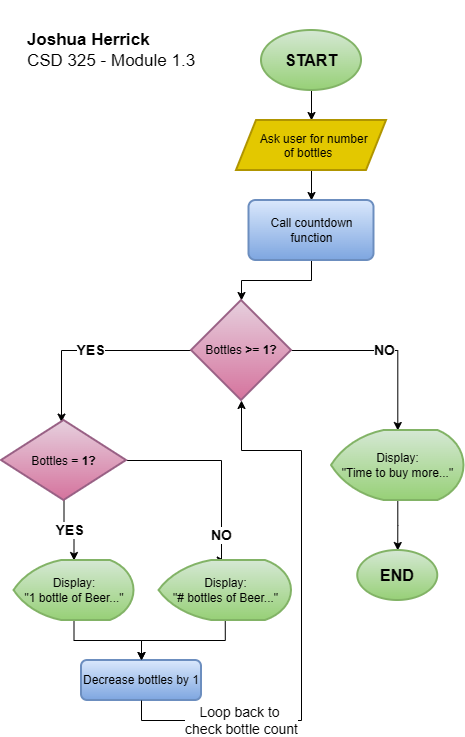

The diagram above was exported from draw.io. Its source (the exported page's mxGraphModel, read from the mxfile embedded in the PNG):
<mxGraphModel dx="452" dy="1876" grid="1" gridSize="10" guides="1" tooltips="1" connect="1" arrows="1" fold="1" page="1" pageScale="1" pageWidth="850" pageHeight="1100" math="0" shadow="0">
  <root>
    <mxCell id="0" />
    <mxCell id="1" parent="0" />
    <mxCell id="AwRdvyPJ8ObO82XxxonU-6" edge="1" parent="1" source="AwRdvyPJ8ObO82XxxonU-1" style="edgeStyle=orthogonalEdgeStyle;rounded=0;orthogonalLoop=1;jettySize=auto;html=1;" target="AwRdvyPJ8ObO82XxxonU-5" value="">
      <mxGeometry relative="1" as="geometry" />
    </mxCell>
    <mxCell id="AwRdvyPJ8ObO82XxxonU-1" parent="1" style="strokeWidth=2;html=1;shape=mxgraph.flowchart.start_1;whiteSpace=wrap;fillColor=#d5e8d4;gradientColor=#97d077;strokeColor=#82b366;" value="&lt;font style=&quot;font-size: 16px;&quot;&gt;&lt;b&gt;START&lt;/b&gt;&lt;/font&gt;" vertex="1">
      <mxGeometry height="60" width="100" x="270" y="10" as="geometry" />
    </mxCell>
    <mxCell id="AwRdvyPJ8ObO82XxxonU-3" parent="1" style="text;html=1;whiteSpace=wrap;strokeColor=none;fillColor=none;align=center;verticalAlign=middle;rounded=0;" value="&lt;div style=&quot;text-align: left;&quot;&gt;&lt;b style=&quot;font-size: 17px; background-color: transparent; color: light-dark(rgb(0, 0, 0), rgb(255, 255, 255));&quot;&gt;Joshua Herrick&lt;/b&gt;&lt;/div&gt;&lt;div&gt;&lt;font style=&quot;font-size: 17px;&quot;&gt;CSD 325 - Module 1.3&lt;/font&gt;&lt;/div&gt;" vertex="1">
      <mxGeometry height="100" width="220" x="10" y="-20" as="geometry" />
    </mxCell>
    <mxCell id="AwRdvyPJ8ObO82XxxonU-8" edge="1" parent="1" source="AwRdvyPJ8ObO82XxxonU-5" style="edgeStyle=orthogonalEdgeStyle;rounded=0;orthogonalLoop=1;jettySize=auto;html=1;" target="AwRdvyPJ8ObO82XxxonU-7" value="">
      <mxGeometry relative="1" as="geometry" />
    </mxCell>
    <mxCell id="AwRdvyPJ8ObO82XxxonU-5" parent="1" style="shape=parallelogram;perimeter=parallelogramPerimeter;whiteSpace=wrap;html=1;shapeInside=1;fixedSize=1;strokeWidth=2;fillColor=#e3c800;strokeColor=#B09500;fontColor=#000000;" value="Ask user for number of bottles" vertex="1">
      <mxGeometry height="50" width="150" x="245" y="100" as="geometry" />
    </mxCell>
    <mxCell id="AwRdvyPJ8ObO82XxxonU-10" edge="1" parent="1" source="AwRdvyPJ8ObO82XxxonU-7" style="edgeStyle=orthogonalEdgeStyle;rounded=0;orthogonalLoop=1;jettySize=auto;html=1;" target="AwRdvyPJ8ObO82XxxonU-9" value="">
      <mxGeometry relative="1" as="geometry" />
    </mxCell>
    <mxCell id="AwRdvyPJ8ObO82XxxonU-7" parent="1" style="rounded=1;whiteSpace=wrap;html=1;absoluteArcSize=1;arcSize=14;strokeWidth=2;fillColor=#dae8fc;strokeColor=#6c8ebf;gradientColor=#7ea6e0;" value="Call countdown function" vertex="1">
      <mxGeometry height="60" width="125" x="257.5" y="180" as="geometry" />
    </mxCell>
    <mxCell id="AwRdvyPJ8ObO82XxxonU-12" edge="1" parent="1" source="AwRdvyPJ8ObO82XxxonU-9" style="edgeStyle=orthogonalEdgeStyle;rounded=0;orthogonalLoop=1;jettySize=auto;html=1;" target="AwRdvyPJ8ObO82XxxonU-11" value="&lt;font style=&quot;font-size: 14px;&quot;&gt;&lt;b&gt;YES&lt;/b&gt;&lt;/font&gt;">
      <mxGeometry relative="1" as="geometry">
        <Array as="points">
          <mxPoint x="70" y="330" />
        </Array>
      </mxGeometry>
    </mxCell>
    <mxCell id="AwRdvyPJ8ObO82XxxonU-26" edge="1" parent="1" source="AwRdvyPJ8ObO82XxxonU-9" style="edgeStyle=orthogonalEdgeStyle;rounded=0;orthogonalLoop=1;jettySize=auto;html=1;fontSize=14;fontStyle=1" target="AwRdvyPJ8ObO82XxxonU-30" value="NO">
      <mxGeometry relative="1" as="geometry">
        <mxPoint x="410" y="440" as="targetPoint" />
      </mxGeometry>
    </mxCell>
    <mxCell id="AwRdvyPJ8ObO82XxxonU-9" parent="1" style="strokeWidth=2;html=1;shape=mxgraph.flowchart.decision;whiteSpace=wrap;fillColor=#e6d0de;gradientColor=#d5739d;strokeColor=#996185;" value="Bottles&lt;b&gt;&lt;font&gt; &amp;gt;= 1?&lt;/font&gt;&lt;/b&gt;" vertex="1">
      <mxGeometry height="100" width="100" x="200" y="280" as="geometry" />
    </mxCell>
    <mxCell id="AwRdvyPJ8ObO82XxxonU-15" edge="1" parent="1" source="AwRdvyPJ8ObO82XxxonU-11" style="edgeStyle=orthogonalEdgeStyle;rounded=0;orthogonalLoop=1;jettySize=auto;html=1;fontSize=14;fontStyle=1;entryX=0.5;entryY=0;entryDx=0;entryDy=0;entryPerimeter=0;" target="AwRdvyPJ8ObO82XxxonU-27" value="YES">
      <mxGeometry relative="1" as="geometry">
        <mxPoint x="72.5" y="550" as="targetPoint" />
      </mxGeometry>
    </mxCell>
    <mxCell id="AwRdvyPJ8ObO82XxxonU-17" edge="1" parent="1" source="AwRdvyPJ8ObO82XxxonU-11" style="edgeStyle=orthogonalEdgeStyle;rounded=0;orthogonalLoop=1;jettySize=auto;html=1;fontSize=14;fontStyle=1;entryX=0.5;entryY=0;entryDx=0;entryDy=0;entryPerimeter=0;" target="AwRdvyPJ8ObO82XxxonU-29" value="NO">
      <mxGeometry relative="1" x="0.7073" as="geometry">
        <mxPoint as="offset" />
        <Array as="points">
          <mxPoint x="230" y="440" />
        </Array>
        <mxPoint x="230" y="530" as="targetPoint" />
      </mxGeometry>
    </mxCell>
    <mxCell id="AwRdvyPJ8ObO82XxxonU-11" parent="1" style="rhombus;whiteSpace=wrap;html=1;shapeInside=1;fillColor=#e6d0de;strokeColor=#996185;strokeWidth=2;gradientColor=#d5739d;" value="Bottles&amp;nbsp;&lt;b style=&quot;background-color: transparent; color: light-dark(rgb(0, 0, 0), rgb(255, 255, 255));&quot;&gt;= 1?&lt;/b&gt;" vertex="1">
      <mxGeometry height="80" width="125" x="10" y="400" as="geometry" />
    </mxCell>
    <mxCell id="AwRdvyPJ8ObO82XxxonU-20" edge="1" parent="1" source="AwRdvyPJ8ObO82XxxonU-29" style="edgeStyle=orthogonalEdgeStyle;rounded=0;orthogonalLoop=1;jettySize=auto;html=1;exitX=0.5;exitY=1;exitDx=0;exitDy=0;exitPerimeter=0;" target="AwRdvyPJ8ObO82XxxonU-18" value="">
      <mxGeometry relative="1" as="geometry">
        <mxPoint x="230" y="600" as="sourcePoint" />
      </mxGeometry>
    </mxCell>
    <mxCell id="AwRdvyPJ8ObO82XxxonU-18" parent="1" style="whiteSpace=wrap;html=1;fillColor=#dae8fc;strokeColor=#6c8ebf;rounded=1;strokeWidth=2;gradientColor=#7ea6e0;" value="Decrease bottles by 1" vertex="1">
      <mxGeometry height="40" width="120" x="90" y="640" as="geometry" />
    </mxCell>
    <mxCell id="AwRdvyPJ8ObO82XxxonU-23" edge="1" parent="1" source="AwRdvyPJ8ObO82XxxonU-18" style="edgeStyle=orthogonalEdgeStyle;rounded=0;orthogonalLoop=1;jettySize=auto;html=1;entryX=0.5;entryY=1;entryDx=0;entryDy=0;entryPerimeter=0;fontSize=14;" target="AwRdvyPJ8ObO82XxxonU-9" value="Loop back to&amp;nbsp;&lt;br&gt;check bottle count">
      <mxGeometry relative="1" x="-0.5714" as="geometry">
        <mxPoint as="offset" />
        <Array as="points">
          <mxPoint x="150" y="700" />
          <mxPoint x="310" y="700" />
          <mxPoint x="310" y="430" />
          <mxPoint x="250" y="430" />
        </Array>
      </mxGeometry>
    </mxCell>
    <mxCell id="AwRdvyPJ8ObO82XxxonU-28" edge="1" parent="1" source="AwRdvyPJ8ObO82XxxonU-27" style="edgeStyle=orthogonalEdgeStyle;rounded=0;orthogonalLoop=1;jettySize=auto;html=1;entryX=0.5;entryY=0;entryDx=0;entryDy=0;" target="AwRdvyPJ8ObO82XxxonU-18">
      <mxGeometry relative="1" as="geometry" />
    </mxCell>
    <mxCell id="AwRdvyPJ8ObO82XxxonU-27" parent="1" style="strokeWidth=2;html=1;shape=mxgraph.flowchart.display;whiteSpace=wrap;fillColor=#d5e8d4;gradientColor=#97d077;strokeColor=#82b366;" value="Display:&lt;br&gt;&quot;1 bottle of Beer...&quot;" vertex="1">
      <mxGeometry height="60" width="120" x="22.5" y="540" as="geometry" />
    </mxCell>
    <mxCell id="AwRdvyPJ8ObO82XxxonU-29" parent="1" style="strokeWidth=2;html=1;shape=mxgraph.flowchart.display;whiteSpace=wrap;fillColor=#d5e8d4;gradientColor=#97d077;strokeColor=#82b366;" value="Display:&lt;br&gt;&quot;# bottles of Beer...&quot;" vertex="1">
      <mxGeometry height="60" width="132.5" x="167.5" y="540" as="geometry" />
    </mxCell>
    <mxCell id="AwRdvyPJ8ObO82XxxonU-32" edge="1" parent="1" source="AwRdvyPJ8ObO82XxxonU-30" style="edgeStyle=orthogonalEdgeStyle;rounded=0;orthogonalLoop=1;jettySize=auto;html=1;" target="AwRdvyPJ8ObO82XxxonU-31" value="">
      <mxGeometry relative="1" as="geometry" />
    </mxCell>
    <mxCell id="AwRdvyPJ8ObO82XxxonU-30" parent="1" style="strokeWidth=2;html=1;shape=mxgraph.flowchart.display;whiteSpace=wrap;fillColor=#d5e8d4;gradientColor=#97d077;strokeColor=#82b366;" value="Display:&lt;br&gt;&quot;Time to buy more...&quot;" vertex="1">
      <mxGeometry height="70" width="132.5" x="340" y="410" as="geometry" />
    </mxCell>
    <mxCell id="AwRdvyPJ8ObO82XxxonU-31" parent="1" style="ellipse;whiteSpace=wrap;html=1;shapeInside=1;fillColor=#d5e8d4;strokeColor=#82b366;strokeWidth=2;gradientColor=#97d077;" value="&lt;font style=&quot;font-size: 16px;&quot;&gt;&lt;b style=&quot;&quot;&gt;END&lt;/b&gt;&lt;/font&gt;" vertex="1">
      <mxGeometry height="50" width="80" x="366.25" y="530" as="geometry" />
    </mxCell>
  </root>
</mxGraphModel>